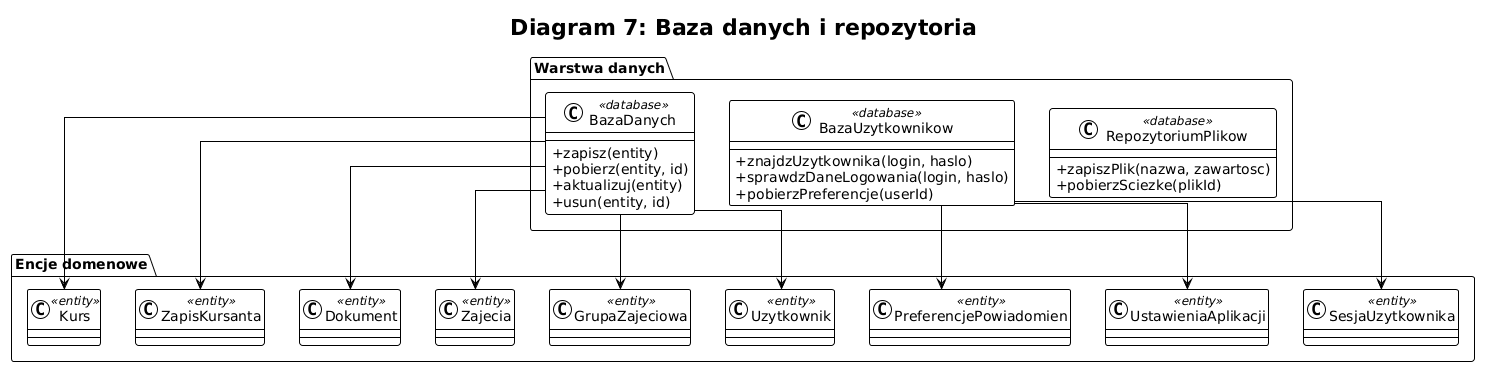

The diagram above was rendered by PlantUML. Its source (embedded in the PNG):
@startuml
!theme plain
skinparam classAttributeIconSize 0
skinparam linetype ortho

title Diagram 7: Baza danych i repozytoria

package "Warstwa danych" {

    class BazaDanych <<database>> {
        + zapisz(entity)
        + pobierz(entity, id)
        + aktualizuj(entity)
        + usun(entity, id)
    }

    class BazaUzytkownikow <<database>> {
        + znajdzUzytkownika(login, haslo)
        + sprawdzDaneLogowania(login, haslo)
        + pobierzPreferencje(userId)
    }

    class RepozytoriumPlikow <<database>> {
        + zapiszPlik(nazwa, zawartosc)
        + pobierzSciezke(plikId)
    }
}

package "Encje domenowe" {
    class Kurs <<entity>>
    class ZapisKursanta <<entity>>
    class Dokument <<entity>>
    class Zajecia <<entity>>
    class GrupaZajeciowa <<entity>>
    class Uzytkownik <<entity>>
    class PreferencjePowiadomien <<entity>>
    class UstawieniaAplikacji <<entity>>
    class SesjaUzytkownika <<entity>>
}

BazaDanych --> Kurs
BazaDanych --> ZapisKursanta
BazaDanych --> Dokument
BazaDanych --> Zajecia
BazaDanych --> GrupaZajeciowa
BazaDanych --> Uzytkownik

BazaUzytkownikow --> PreferencjePowiadomien
BazaUzytkownikow --> UstawieniaAplikacji
BazaUzytkownikow --> SesjaUzytkownika
@enduml